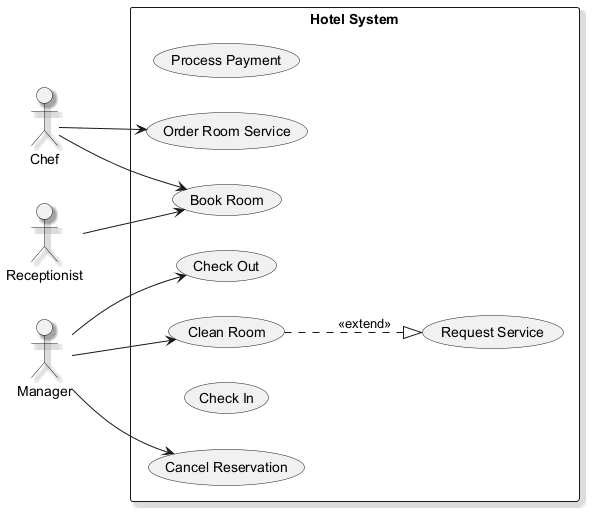

The diagram above was rendered by PlantUML. Its source (embedded in the PNG):
@startuml
skinparam backgroundColor #FFFFFF
skinparam classBackgroundColor #F1F8E9
skinparam classBorderColor #33691E
skinparam shadowing true
left to right direction
actor "Chef" as Chef
actor "Manager" as Manager
actor "Receptionist" as Receptionist
rectangle "Hotel System" {
  usecase "Process Payment" as UC_ProcessPayment
  usecase "Order Room Service" as UC_OrderRoomService
  usecase "Book Room" as UC_BookRoom
  usecase "Request Service" as UC_RequestService
  usecase "Check Out" as UC_CheckOut
  usecase "Clean Room" as UC_CleanRoom
  usecase "Check In" as UC_CheckIn
  usecase "Cancel Reservation" as UC_CancelReservation
}
Chef --> UC_BookRoom
Chef --> UC_OrderRoomService
Manager --> UC_CheckOut
Manager --> UC_CleanRoom
Manager --> UC_CancelReservation
Receptionist --> UC_BookRoom
UC_CleanRoom ..|> UC_RequestService : <<extend>>
@enduml